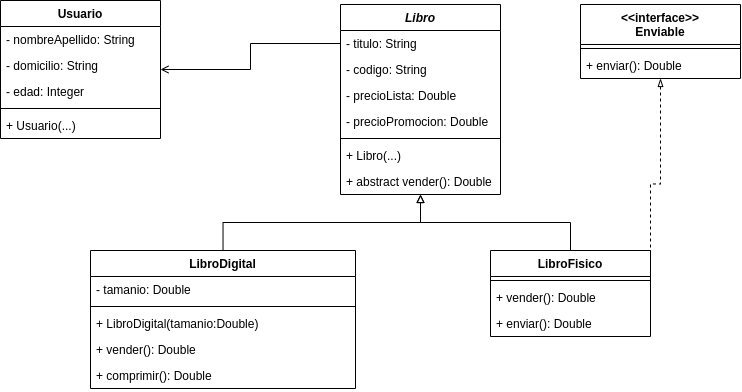

The diagram above was exported from draw.io. Its source (the exported page's mxGraphModel, read from the mxfile embedded in the PNG):
<mxGraphModel dx="818" dy="446" grid="1" gridSize="10" guides="1" tooltips="1" connect="1" arrows="1" fold="1" page="1" pageScale="1" pageWidth="850" pageHeight="1100" math="0" shadow="0">
  <root>
    <mxCell id="0" />
    <mxCell id="1" parent="0" />
    <mxCell id="0IQ8iVGTX7Gg2D3HJjvs-1" value="Libro" style="swimlane;fontStyle=3;align=center;verticalAlign=top;childLayout=stackLayout;horizontal=1;startSize=26;horizontalStack=0;resizeParent=1;resizeParentMax=0;resizeLast=0;collapsible=1;marginBottom=0;" vertex="1" parent="1">
      <mxGeometry x="410" y="200" width="160" height="190" as="geometry" />
    </mxCell>
    <mxCell id="0IQ8iVGTX7Gg2D3HJjvs-2" value="- titulo: String" style="text;strokeColor=none;fillColor=none;align=left;verticalAlign=top;spacingLeft=4;spacingRight=4;overflow=hidden;rotatable=0;points=[[0,0.5],[1,0.5]];portConstraint=eastwest;" vertex="1" parent="0IQ8iVGTX7Gg2D3HJjvs-1">
      <mxGeometry y="26" width="160" height="26" as="geometry" />
    </mxCell>
    <mxCell id="0IQ8iVGTX7Gg2D3HJjvs-38" value="- codigo: String" style="text;strokeColor=none;fillColor=none;align=left;verticalAlign=top;spacingLeft=4;spacingRight=4;overflow=hidden;rotatable=0;points=[[0,0.5],[1,0.5]];portConstraint=eastwest;" vertex="1" parent="0IQ8iVGTX7Gg2D3HJjvs-1">
      <mxGeometry y="52" width="160" height="26" as="geometry" />
    </mxCell>
    <mxCell id="0IQ8iVGTX7Gg2D3HJjvs-39" value="- precioLista: Double" style="text;strokeColor=none;fillColor=none;align=left;verticalAlign=top;spacingLeft=4;spacingRight=4;overflow=hidden;rotatable=0;points=[[0,0.5],[1,0.5]];portConstraint=eastwest;" vertex="1" parent="0IQ8iVGTX7Gg2D3HJjvs-1">
      <mxGeometry y="78" width="160" height="26" as="geometry" />
    </mxCell>
    <mxCell id="0IQ8iVGTX7Gg2D3HJjvs-40" value="- precioPromocion: Double" style="text;strokeColor=none;fillColor=none;align=left;verticalAlign=top;spacingLeft=4;spacingRight=4;overflow=hidden;rotatable=0;points=[[0,0.5],[1,0.5]];portConstraint=eastwest;" vertex="1" parent="0IQ8iVGTX7Gg2D3HJjvs-1">
      <mxGeometry y="104" width="160" height="26" as="geometry" />
    </mxCell>
    <mxCell id="0IQ8iVGTX7Gg2D3HJjvs-3" value="" style="line;strokeWidth=1;fillColor=none;align=left;verticalAlign=middle;spacingTop=-1;spacingLeft=3;spacingRight=3;rotatable=0;labelPosition=right;points=[];portConstraint=eastwest;" vertex="1" parent="0IQ8iVGTX7Gg2D3HJjvs-1">
      <mxGeometry y="130" width="160" height="8" as="geometry" />
    </mxCell>
    <mxCell id="0IQ8iVGTX7Gg2D3HJjvs-41" value="+ Libro(...)" style="text;strokeColor=none;fillColor=none;align=left;verticalAlign=top;spacingLeft=4;spacingRight=4;overflow=hidden;rotatable=0;points=[[0,0.5],[1,0.5]];portConstraint=eastwest;" vertex="1" parent="0IQ8iVGTX7Gg2D3HJjvs-1">
      <mxGeometry y="138" width="160" height="26" as="geometry" />
    </mxCell>
    <mxCell id="0IQ8iVGTX7Gg2D3HJjvs-4" value="+ abstract vender(): Double" style="text;strokeColor=none;fillColor=none;align=left;verticalAlign=top;spacingLeft=4;spacingRight=4;overflow=hidden;rotatable=0;points=[[0,0.5],[1,0.5]];portConstraint=eastwest;" vertex="1" parent="0IQ8iVGTX7Gg2D3HJjvs-1">
      <mxGeometry y="164" width="160" height="26" as="geometry" />
    </mxCell>
    <mxCell id="0IQ8iVGTX7Gg2D3HJjvs-15" style="edgeStyle=orthogonalEdgeStyle;rounded=0;orthogonalLoop=1;jettySize=auto;html=1;endArrow=block;endFill=0;" edge="1" parent="1" source="0IQ8iVGTX7Gg2D3HJjvs-5" target="0IQ8iVGTX7Gg2D3HJjvs-1">
      <mxGeometry relative="1" as="geometry" />
    </mxCell>
    <mxCell id="0IQ8iVGTX7Gg2D3HJjvs-5" value="LibroFisico" style="swimlane;fontStyle=1;align=center;verticalAlign=top;childLayout=stackLayout;horizontal=1;startSize=26;horizontalStack=0;resizeParent=1;resizeParentMax=0;resizeLast=0;collapsible=1;marginBottom=0;" vertex="1" parent="1">
      <mxGeometry x="560" y="446" width="160" height="86" as="geometry" />
    </mxCell>
    <mxCell id="0IQ8iVGTX7Gg2D3HJjvs-7" value="" style="line;strokeWidth=1;fillColor=none;align=left;verticalAlign=middle;spacingTop=-1;spacingLeft=3;spacingRight=3;rotatable=0;labelPosition=right;points=[];portConstraint=eastwest;" vertex="1" parent="0IQ8iVGTX7Gg2D3HJjvs-5">
      <mxGeometry y="26" width="160" height="8" as="geometry" />
    </mxCell>
    <mxCell id="0IQ8iVGTX7Gg2D3HJjvs-24" value="+ vender(): Double" style="text;strokeColor=none;fillColor=none;align=left;verticalAlign=top;spacingLeft=4;spacingRight=4;overflow=hidden;rotatable=0;points=[[0,0.5],[1,0.5]];portConstraint=eastwest;" vertex="1" parent="0IQ8iVGTX7Gg2D3HJjvs-5">
      <mxGeometry y="34" width="160" height="26" as="geometry" />
    </mxCell>
    <mxCell id="0IQ8iVGTX7Gg2D3HJjvs-33" value="+ enviar(): Double" style="text;strokeColor=none;fillColor=none;align=left;verticalAlign=top;spacingLeft=4;spacingRight=4;overflow=hidden;rotatable=0;points=[[0,0.5],[1,0.5]];portConstraint=eastwest;" vertex="1" parent="0IQ8iVGTX7Gg2D3HJjvs-5">
      <mxGeometry y="60" width="160" height="26" as="geometry" />
    </mxCell>
    <mxCell id="0IQ8iVGTX7Gg2D3HJjvs-16" style="edgeStyle=orthogonalEdgeStyle;rounded=0;orthogonalLoop=1;jettySize=auto;html=1;endArrow=block;endFill=0;" edge="1" parent="1" source="0IQ8iVGTX7Gg2D3HJjvs-9" target="0IQ8iVGTX7Gg2D3HJjvs-1">
      <mxGeometry relative="1" as="geometry" />
    </mxCell>
    <mxCell id="0IQ8iVGTX7Gg2D3HJjvs-9" value="LibroDigital" style="swimlane;fontStyle=1;align=center;verticalAlign=top;childLayout=stackLayout;horizontal=1;startSize=26;horizontalStack=0;resizeParent=1;resizeParentMax=0;resizeLast=0;collapsible=1;marginBottom=0;" vertex="1" parent="1">
      <mxGeometry x="160" y="446" width="265" height="138" as="geometry" />
    </mxCell>
    <mxCell id="0IQ8iVGTX7Gg2D3HJjvs-10" value="- tamanio: Double" style="text;strokeColor=none;fillColor=none;align=left;verticalAlign=top;spacingLeft=4;spacingRight=4;overflow=hidden;rotatable=0;points=[[0,0.5],[1,0.5]];portConstraint=eastwest;" vertex="1" parent="0IQ8iVGTX7Gg2D3HJjvs-9">
      <mxGeometry y="26" width="265" height="26" as="geometry" />
    </mxCell>
    <mxCell id="0IQ8iVGTX7Gg2D3HJjvs-11" value="" style="line;strokeWidth=1;fillColor=none;align=left;verticalAlign=middle;spacingTop=-1;spacingLeft=3;spacingRight=3;rotatable=0;labelPosition=right;points=[];portConstraint=eastwest;" vertex="1" parent="0IQ8iVGTX7Gg2D3HJjvs-9">
      <mxGeometry y="52" width="265" height="8" as="geometry" />
    </mxCell>
    <mxCell id="0IQ8iVGTX7Gg2D3HJjvs-12" value="+ LibroDigital(tamanio:Double)" style="text;strokeColor=none;fillColor=none;align=left;verticalAlign=top;spacingLeft=4;spacingRight=4;overflow=hidden;rotatable=0;points=[[0,0.5],[1,0.5]];portConstraint=eastwest;" vertex="1" parent="0IQ8iVGTX7Gg2D3HJjvs-9">
      <mxGeometry y="60" width="265" height="26" as="geometry" />
    </mxCell>
    <mxCell id="0IQ8iVGTX7Gg2D3HJjvs-25" value="+ vender(): Double" style="text;strokeColor=none;fillColor=none;align=left;verticalAlign=top;spacingLeft=4;spacingRight=4;overflow=hidden;rotatable=0;points=[[0,0.5],[1,0.5]];portConstraint=eastwest;" vertex="1" parent="0IQ8iVGTX7Gg2D3HJjvs-9">
      <mxGeometry y="86" width="265" height="26" as="geometry" />
    </mxCell>
    <mxCell id="0IQ8iVGTX7Gg2D3HJjvs-42" value="+ comprimir(): Double" style="text;strokeColor=none;fillColor=none;align=left;verticalAlign=top;spacingLeft=4;spacingRight=4;overflow=hidden;rotatable=0;points=[[0,0.5],[1,0.5]];portConstraint=eastwest;" vertex="1" parent="0IQ8iVGTX7Gg2D3HJjvs-9">
      <mxGeometry y="112" width="265" height="26" as="geometry" />
    </mxCell>
    <mxCell id="0IQ8iVGTX7Gg2D3HJjvs-17" value="Usuario" style="swimlane;fontStyle=1;align=center;verticalAlign=top;childLayout=stackLayout;horizontal=1;startSize=26;horizontalStack=0;resizeParent=1;resizeParentMax=0;resizeLast=0;collapsible=1;marginBottom=0;" vertex="1" parent="1">
      <mxGeometry x="70" y="196" width="160" height="138" as="geometry" />
    </mxCell>
    <mxCell id="0IQ8iVGTX7Gg2D3HJjvs-18" value="- nombreApellido: String" style="text;strokeColor=none;fillColor=none;align=left;verticalAlign=top;spacingLeft=4;spacingRight=4;overflow=hidden;rotatable=0;points=[[0,0.5],[1,0.5]];portConstraint=eastwest;" vertex="1" parent="0IQ8iVGTX7Gg2D3HJjvs-17">
      <mxGeometry y="26" width="160" height="26" as="geometry" />
    </mxCell>
    <mxCell id="0IQ8iVGTX7Gg2D3HJjvs-34" value="- domicilio: String" style="text;strokeColor=none;fillColor=none;align=left;verticalAlign=top;spacingLeft=4;spacingRight=4;overflow=hidden;rotatable=0;points=[[0,0.5],[1,0.5]];portConstraint=eastwest;" vertex="1" parent="0IQ8iVGTX7Gg2D3HJjvs-17">
      <mxGeometry y="52" width="160" height="26" as="geometry" />
    </mxCell>
    <mxCell id="0IQ8iVGTX7Gg2D3HJjvs-35" value="- edad: Integer" style="text;strokeColor=none;fillColor=none;align=left;verticalAlign=top;spacingLeft=4;spacingRight=4;overflow=hidden;rotatable=0;points=[[0,0.5],[1,0.5]];portConstraint=eastwest;" vertex="1" parent="0IQ8iVGTX7Gg2D3HJjvs-17">
      <mxGeometry y="78" width="160" height="26" as="geometry" />
    </mxCell>
    <mxCell id="0IQ8iVGTX7Gg2D3HJjvs-19" value="" style="line;strokeWidth=1;fillColor=none;align=left;verticalAlign=middle;spacingTop=-1;spacingLeft=3;spacingRight=3;rotatable=0;labelPosition=right;points=[];portConstraint=eastwest;" vertex="1" parent="0IQ8iVGTX7Gg2D3HJjvs-17">
      <mxGeometry y="104" width="160" height="8" as="geometry" />
    </mxCell>
    <mxCell id="0IQ8iVGTX7Gg2D3HJjvs-20" value="+ Usuario(...)" style="text;strokeColor=none;fillColor=none;align=left;verticalAlign=top;spacingLeft=4;spacingRight=4;overflow=hidden;rotatable=0;points=[[0,0.5],[1,0.5]];portConstraint=eastwest;" vertex="1" parent="0IQ8iVGTX7Gg2D3HJjvs-17">
      <mxGeometry y="112" width="160" height="26" as="geometry" />
    </mxCell>
    <mxCell id="0IQ8iVGTX7Gg2D3HJjvs-22" style="edgeStyle=orthogonalEdgeStyle;rounded=0;orthogonalLoop=1;jettySize=auto;html=1;endArrow=open;endFill=0;" edge="1" parent="1" source="0IQ8iVGTX7Gg2D3HJjvs-2" target="0IQ8iVGTX7Gg2D3HJjvs-17">
      <mxGeometry relative="1" as="geometry" />
    </mxCell>
    <mxCell id="0IQ8iVGTX7Gg2D3HJjvs-26" value="&lt;&lt;interface&gt;&gt;&#10;Enviable" style="swimlane;fontStyle=1;align=center;verticalAlign=top;childLayout=stackLayout;horizontal=1;startSize=40;horizontalStack=0;resizeParent=1;resizeParentMax=0;resizeLast=0;collapsible=1;marginBottom=0;" vertex="1" parent="1">
      <mxGeometry x="650" y="200" width="160" height="74" as="geometry" />
    </mxCell>
    <mxCell id="0IQ8iVGTX7Gg2D3HJjvs-28" value="" style="line;strokeWidth=1;fillColor=none;align=left;verticalAlign=middle;spacingTop=-1;spacingLeft=3;spacingRight=3;rotatable=0;labelPosition=right;points=[];portConstraint=eastwest;" vertex="1" parent="0IQ8iVGTX7Gg2D3HJjvs-26">
      <mxGeometry y="40" width="160" height="8" as="geometry" />
    </mxCell>
    <mxCell id="0IQ8iVGTX7Gg2D3HJjvs-30" value="+ enviar(): Double" style="text;strokeColor=none;fillColor=none;align=left;verticalAlign=top;spacingLeft=4;spacingRight=4;overflow=hidden;rotatable=0;points=[[0,0.5],[1,0.5]];portConstraint=eastwest;" vertex="1" parent="0IQ8iVGTX7Gg2D3HJjvs-26">
      <mxGeometry y="48" width="160" height="26" as="geometry" />
    </mxCell>
    <mxCell id="0IQ8iVGTX7Gg2D3HJjvs-32" style="edgeStyle=orthogonalEdgeStyle;rounded=0;orthogonalLoop=1;jettySize=auto;html=1;endArrow=blockThin;endFill=0;dashed=1;" edge="1" parent="1" target="0IQ8iVGTX7Gg2D3HJjvs-26">
      <mxGeometry relative="1" as="geometry">
        <mxPoint x="720" y="485.0000000000001" as="sourcePoint" />
      </mxGeometry>
    </mxCell>
  </root>
</mxGraphModel>